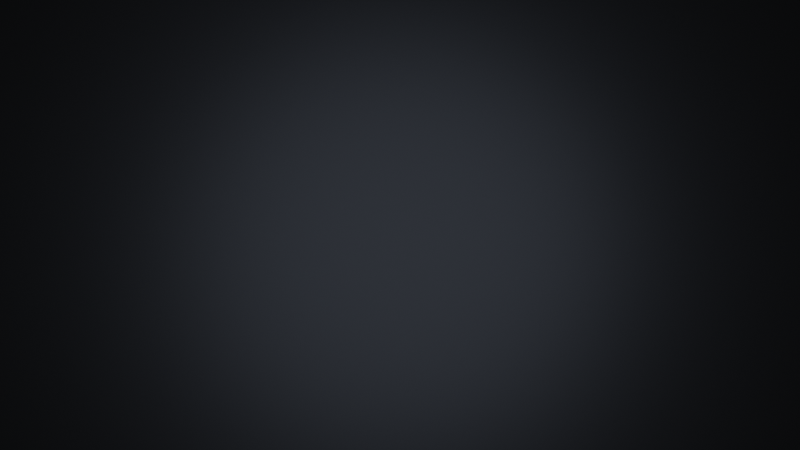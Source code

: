 # Source: first_pic_animation.blend  (saved by Blender 4.4.32; exported with 4.5.12 LTS)
import bpy
from mathutils import Matrix  # noqa: F401  (used for matrix-valued properties, if any)

bpy.ops.wm.read_factory_settings(use_empty=True)
scene = bpy.context.scene
scene.name = 'Scene'

# ---- collections
col_collection = bpy.data.collections.new('Collection'); scene.collection.children.link(col_collection)

# ---- images (referenced by path relative to the original .blend; pixels are not part of the script)
import os
ASSET_DIR = os.environ.get("B2B_ASSET_DIR", "")  # directory of the original .blend (textures are referenced by path, not embedded)
HERE = os.path.dirname(os.path.abspath(__file__))  # packed textures are extracted next to this script under _unpacked/

def load_image(name, relpath, width, height, colorspace="sRGB"):
    """Load a texture the original file referenced (path relative to the .blend, or extracted next to this script)."""
    p = next((c for c in (os.path.join(HERE, relpath), os.path.join(ASSET_DIR, relpath)) if relpath and os.path.exists(c)), "")
    if p:
        img = bpy.data.images.load(p, check_existing=True)
        img.name = name
    else:  # same state as the original file: an image datablock whose file is absent (Cycles renders it pink)
        img = bpy.data.images.new(name, width, height)
        img.source = "FILE"
        img.filepath = "//" + (relpath or name)
    img.colorspace_settings.name = colorspace
    return img
img_first_png = load_image('first.png', 'first.png', 1024, 1024, 'sRGB')

# ---- materials (node trees are filled in below, after node groups)
mat_material_001 = bpy.data.materials.new('Material.001')
mat_material_002 = bpy.data.materials.new('Material.002')

# ---- material node trees
mat_material_001.use_nodes = True; mat_material_001.node_tree.nodes.clear()
_N = mat_material_001.node_tree.nodes; _L = mat_material_001.node_tree.links
n0 = _N.new('ShaderNodeOutputMaterial'); n0.name = 'Material Output'; n0.location = (300, 300)
n1 = _N.new('ShaderNodeTexImage'); n1.name = 'Image Texture'; n1.location = (-135, 306)
n1.image = img_first_png
_L.new(n1.outputs[0], n0.inputs[0])
n0.is_active_output = True
mat_material_002.use_nodes = True; mat_material_002.node_tree.nodes.clear()
_N = mat_material_002.node_tree.nodes; _L = mat_material_002.node_tree.links
n0 = _N.new('ShaderNodeOutputMaterial'); n0.name = 'Material Output'; n0.location = (300, 300)
n1 = _N.new('ShaderNodeBsdfPrincipled'); n1.name = 'Principled BSDF'; n1.location = (-135, 306)
n1.inputs[0].default_value = (0.0, 0.0, 0.0, 1.0)
_L.new(n1.outputs[0], n0.inputs[0])
n0.is_active_output = True

# ---- world
world_world = bpy.data.worlds.new('World'); scene.world = world_world
world_world.use_nodes = True; world_world.node_tree.nodes.clear()
_N = world_world.node_tree.nodes; _L = world_world.node_tree.links
n0 = _N.new('ShaderNodeOutputWorld'); n0.name = 'World Output'; n0.location = (300, 300)
n1 = _N.new('ShaderNodeBackground'); n1.name = 'Background'; n1.location = (10, 300)
n1.inputs[0].default_value = (0.05088, 0.05088, 0.05088, 1.0)
_L.new(n1.outputs[0], n0.inputs[0])
n0.is_active_output = True
world_world.color = (0.05088, 0.05088, 0.05088)
world_world.sun_shadow_jitter_overblur = 0.0

# ---- cameras
cam_camera = bpy.data.cameras.new('Camera')
cam_camera.clip_end = 100.0
cam_camera.ortho_scale = 7.314

# ---- lights
light_light = bpy.data.lights.new('Light', 'POINT')
light_light.color = (0.6701, 0.7786, 1.0)
light_light.use_shadow = False
light_light.energy = 1000.0
light_light.shadow_soft_size = 4.917

# ---- meshes
me_plane = bpy.data.meshes.new('Plane')
me_plane.from_pydata([(-1.0, -1.0, 0.0), (1.0, -1.0, 0.0), (-1.0, 1.0, 0.0), (1.0, 1.0, 0.0)], [], [(0, 1, 3, 2)])
_uv = me_plane.uv_layers.new(name='UVMap')
_uv.uv.foreach_set('vector', [0.0, 0.0, 1.0, 0.0, 1.0, 1.0, 0.0, 1.0])
me_plane.materials.append(mat_material_001)
me_plane.update()
me_plane_001 = bpy.data.meshes.new('Plane.001')
me_plane_001.from_pydata([(-1.0, -1.0, 0.0), (1.0, -1.0, 0.0), (-1.0, 1.0, 0.0), (1.0, 1.0, 0.0)], [], [(0, 1, 3, 2)])
_uv = me_plane_001.uv_layers.new(name='UVMap')
_uv.uv.foreach_set('vector', [0.0, 0.0, 1.0, 0.0, 1.0, 1.0, 0.0, 1.0])
me_plane_001.materials.append(mat_material_002)
me_plane_001.update()

# ---- objects
ob_light = bpy.data.objects.new('Light', light_light)
ob_camera = bpy.data.objects.new('Camera', cam_camera)
ob_plane = bpy.data.objects.new('Plane', me_plane)
ob_plane_001 = bpy.data.objects.new('Plane.001', me_plane_001)

# ---- transforms, parenting, visibility, modifiers, constraints
ob_light.location = (1.6, -1.273, 0.8456)
ob_light.rotation_euler = (7.421, 0.338, 1.671)
ob_light.scale = (7.209e+06, 9.156e+06, 7.651e+05)
ob_light.lock_rotations_4d = False
ob_light.empty_display_type = 'ARROWS'
ob_light.color = (0.0, 0.0, 0.0, 0.0)
ob_light.lineart.crease_threshold = 0.0
ob_camera.location = (7.899, -6.859, 4.958)
ob_camera.rotation_euler = (1.109, -0.0, 0.8828)
ob_camera.lock_rotations_4d = False
ob_camera.empty_display_type = 'ARROWS'
ob_camera.color = (0.0, 0.0, 0.0, 0.0)
ob_camera.display_type = 'WIRE'
ob_camera.lineart.crease_threshold = 0.0
ob_plane.location = (0.2215, -0.4465, -0.08129)
ob_plane.rotation_euler = (1.04, 0.03982, 0.9298)
ob_plane.scale = (-4.162, 4.078, 21.06)
ob_plane_001.location = (0.2986, -0.5008, -0.07106)
ob_plane_001.rotation_euler = (1.04, 0.03982, 0.9298)
ob_plane_001.scale = (-4.162, 4.078, 21.06)

# ---- collection membership
col_collection.objects.link(ob_light)
col_collection.objects.link(ob_camera)
col_collection.objects.link(ob_plane)
col_collection.objects.link(ob_plane_001)

# ---- scene / render settings (as saved in the file)
scene.camera = ob_camera
scene.frame_start = 1; scene.frame_end = 400; scene.frame_set(49)
scene.render.engine = 'BLENDER_EEVEE_NEXT'
scene.render.image_settings.file_format = 'FFMPEG'
scene.render.image_settings.color_mode = 'RGB'
scene.view_settings.view_transform = 'Standard'
bpy.context.view_layer.update()
